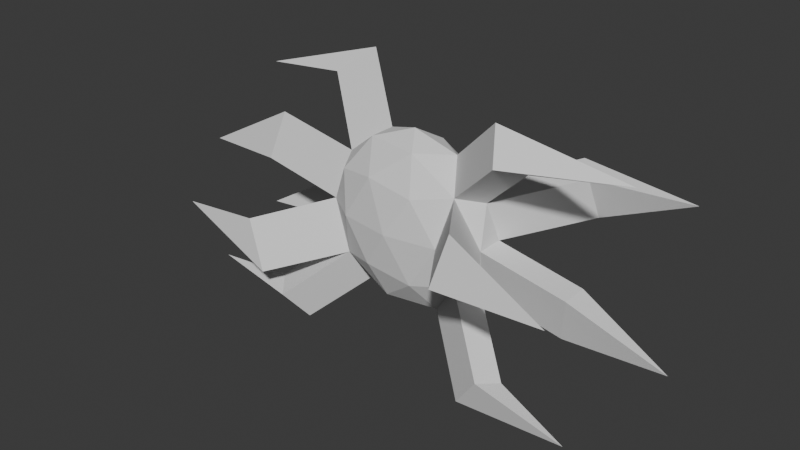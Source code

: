 # Source: ShadowHeavy.blend  (saved by Blender 4.5.90; exported with 4.5.12 LTS)
import bpy
from mathutils import Matrix  # noqa: F401  (used for matrix-valued properties, if any)

bpy.ops.wm.read_factory_settings(use_empty=True)
scene = bpy.context.scene
scene.name = 'Scene'

# ---- collections
col_collection = bpy.data.collections.new('Collection'); scene.collection.children.link(col_collection)

# ---- world
world_world = bpy.data.worlds.new('World'); scene.world = world_world
world_world.use_nodes = True; world_world.node_tree.nodes.clear()
_N = world_world.node_tree.nodes; _L = world_world.node_tree.links
n0 = _N.new('ShaderNodeOutputWorld'); n0.name = 'World Output'; n0.location = (200, 100)
n1 = _N.new('ShaderNodeBackground'); n1.name = 'Background'; n1.location = (-200, 100)
n1.inputs[0].default_value = (0.05088, 0.05088, 0.05088, 1.0)
_L.new(n1.outputs[0], n0.inputs[0])
n0.is_active_output = True
world_world.color = (0.05088, 0.05088, 0.05088)
world_world.sun_shadow_jitter_overblur = 0.0

# ---- meshes
me_icosphere = bpy.data.meshes.new('Icosphere')
me_icosphere.from_pydata([(0.0, 0.0, -0.5026), (0.3637, -0.2642, -0.2248), (-0.1389, -0.4276, -0.2248), (-0.4496, 0.0, -0.2248), (-0.1389, 0.4276, -0.2248), (0.3637, 0.2642, -0.2248), (0.1389, -0.4276, 0.2248), (-0.3637, -0.2642, 0.2248), (-0.3637, 0.2642, 0.2248), (0.1389, 0.4276, 0.2248), (0.4496, 0.0, 0.2248), (0.0, 0.0, 0.5026), (-0.08165, -0.2513, -0.4276), (0.2138, -0.1553, -0.4276), (0.1321, -0.4066, -0.2642), (0.4276, 0.0, -0.2642), (0.2138, 0.1553, -0.4276), (-0.2642, 0.0, -0.4276), (-0.3459, -0.2513, -0.2642), (-0.08165, 0.2513, -0.4276), (-0.3459, 0.2513, -0.2642), (0.1321, 0.4066, -0.2642), (0.478, -0.1553, 0.0), (0.478, 0.1553, 0.0), (0.0, -0.5026, 0.0), (0.2954, -0.4066, 0.0), (-0.478, -0.1553, 0.0), (-0.2954, -0.4066, 0.0), (-0.2954, 0.4066, 0.0), (-0.478, 0.1553, 0.0), (0.2954, 0.4066, 0.0), (0.0, 0.5026, 0.0), (0.3459, -0.2513, 0.2642), (-0.1321, -0.4066, 0.2642), (-0.4276, 0.0, 0.2642), (-0.1321, 0.4066, 0.2642), (0.3459, 0.2513, 0.2642), (0.08165, -0.2513, 0.4276), (0.2642, 0.0, 0.4276), (-0.2138, -0.1553, 0.4276), (-0.2138, 0.1553, 0.4276), (0.08165, 0.2513, 0.4276), (0.2138, -0.1553, -0.4276), (0.3637, -0.2642, -0.2248), (0.3459, 0.2513, 0.2642), (0.4496, 0.0, 0.2248), (0.1321, -0.4066, -0.2642), (0.3637, 0.2642, -0.2248), (0.4276, 0.0, -0.2642), (0.478, 0.1553, 0.0), (0.2642, 0.0, 0.4276), (0.2954, -0.4066, 0.0), (0.3459, -0.2513, 0.2642), (0.478, -0.1553, 0.0), (0.9691, -0.1553, -0.0938), (0.9691, 0.1553, -0.0938), (0.9187, 0.0, -0.358), (0.8685, 0.7085, 0.145), (0.84, 0.5532, 0.3698), (0.7364, 0.8045, 0.4093), (0.5764, -1.223, 0.06633), (0.6269, -1.068, 0.3306), (0.759, -0.9718, 0.06633), (0.5313, -0.6415, -0.7276), (0.6813, -0.7505, -0.5249), (0.7451, -0.4862, -0.5643), (0.7926, -0.369, 0.5383), (0.6889, -0.6204, 0.5777), (0.6073, -0.369, 0.7411), (-0.9691, 0.1553, 0.0938), (-0.9187, 0.0, 0.358), (-0.9691, -0.1553, 0.0938), (-0.84, 0.5532, -0.3698), (-0.7364, 0.8045, -0.4093), (-0.8685, 0.7085, -0.145), (-0.6889, -0.6204, -0.5777), (-0.7926, -0.369, -0.5383), (-0.6073, -0.369, -0.7411), (-0.7364, -0.8045, -0.4093), (-0.84, -0.5532, -0.3698), (-0.8685, -0.7085, -0.145), (-0.7451, 0.4862, 0.5643), (-0.6813, 0.7505, 0.5249), (-0.5313, 0.6415, 0.7276), (-1.501, 0.03478, 0.04014), (-1.337, 0.5879, -0.4259), (-1.289, -0.3343, -0.5944), (-1.365, -0.6737, -0.2011), (-1.242, 0.521, 0.5082), (1.486, -0.01363, -0.3201), (1.407, 0.5395, 0.4077), (1.195, -1.237, 0.1043), (1.159, -0.6552, -0.6897), (1.263, -0.131, 0.5762)], [], [(0, 13, 12), (13, 15, 65, 63), (0, 12, 17), (0, 17, 19), (0, 19, 16), (1, 15, 22), (2, 14, 24), (18, 26, 80, 78), (4, 20, 28), (5, 21, 30), (1, 22, 25), (2, 24, 27), (3, 26, 29), (4, 28, 31), (5, 30, 23), (6, 32, 37), (7, 33, 39), (34, 40, 83, 81), (9, 35, 41), (13, 1, 43, 42), (38, 41, 11), (38, 36, 41), (36, 9, 41), (41, 40, 11), (41, 35, 40), (35, 8, 40), (40, 39, 11), (40, 34, 39), (34, 7, 39), (39, 37, 11), (39, 33, 37), (33, 6, 37), (37, 38, 11), (37, 32, 38), (38, 32, 67, 68), (23, 36, 59, 57), (23, 30, 36), (30, 9, 36), (31, 35, 9), (31, 28, 35), (28, 8, 35), (29, 34, 8), (26, 34, 70, 71), (26, 7, 34), (27, 33, 7), (27, 24, 33), (24, 6, 33), (25, 32, 6), (22, 32, 52, 53), (22, 10, 32), (30, 31, 9), (30, 21, 31), (21, 4, 31), (28, 29, 8), (28, 20, 29), (29, 20, 73, 74), (26, 27, 7), (26, 18, 27), (18, 2, 27), (24, 25, 6), (24, 14, 25), (14, 1, 25), (22, 23, 10), (15, 23, 55, 56), (5, 23, 49, 47), (16, 21, 5), (16, 19, 21), (19, 4, 21), (19, 20, 4), (19, 17, 20), (17, 3, 20), (17, 18, 75, 77), (17, 12, 18), (12, 2, 18), (15, 16, 5), (15, 13, 16), (13, 0, 16), (12, 14, 2), (12, 13, 14), (10, 36, 44, 45), (45, 44, 50), (53, 52, 61, 62), (48, 47, 49), (42, 43, 46), (1, 14, 46, 43), (38, 10, 45, 50), (23, 15, 48, 49), (32, 25, 51, 52), (15, 5, 47, 48), (25, 22, 53, 51), (36, 38, 50, 44), (14, 13, 42, 46), (62, 91, 60), (22, 15, 56, 54), (23, 22, 54, 55), (36, 10, 58, 59), (10, 23, 57, 58), (68, 93, 66), (51, 53, 62, 60), (52, 51, 60, 61), (15, 1, 64, 65), (1, 13, 63, 64), (63, 65, 92), (10, 38, 68, 66), (32, 10, 66, 67), (82, 81, 88), (29, 26, 71, 69), (34, 29, 69, 70), (70, 69, 84), (3, 29, 74, 72), (20, 3, 72, 73), (3, 17, 77, 76), (18, 3, 76, 75), (71, 70, 84), (26, 3, 79, 80), (3, 18, 78, 79), (73, 72, 85), (40, 8, 82, 83), (8, 34, 81, 82), (71, 84, 69), (73, 85, 74), (75, 86, 77), (79, 78, 87), (82, 88, 83), (81, 83, 88), (80, 79, 87), (80, 87, 78), (76, 86, 75), (77, 86, 76), (74, 85, 72), (64, 63, 92), (54, 56, 89), (58, 57, 90), (61, 60, 91), (59, 90, 57), (62, 61, 91), (67, 66, 93), (56, 55, 89), (67, 93, 68), (58, 90, 59), (89, 55, 54), (92, 65, 64)])
_uv = me_icosphere.uv_layers.new(name='UVMap')
_uv.uv.foreach_set('vector', [0.1818, 0.0, 0.2273, 0.07873, 0.1364, 0.07873, 0.3182, 0.07873, 0.3636, 0.1575, 0.3636, 0.1575, 0.3182, 0.07873, 0.9091, 0.0, 0.9545, 0.07873, 0.8636, 0.07873, 0.7273, 0.0, 0.7727, 0.07873, 0.6818, 0.07873, 0.5455, 0.0, 0.5909, 0.07873, 0.5, 0.07873, 0.2727, 0.1575, 0.3636, 0.1575, 0.3182, 0.2362, 0.09091, 0.1575, 0.1818, 0.1575, 0.1364, 0.2362, 0.9091, 0.1575, 0.8636, 0.2362, 0.8636, 0.2362, 0.9091, 0.1575, 0.6364, 0.1575, 0.7273, 0.1575, 0.6818, 0.2362, 0.4545, 0.1575, 0.5455, 0.1575, 0.5, 0.2362, 0.2727, 0.1575, 0.3182, 0.2362, 0.2273, 0.2362, 0.09091, 0.1575, 0.1364, 0.2362, 0.04546, 0.2362, 0.8182, 0.1575, 0.8636, 0.2362, 0.7727, 0.2362, 0.6364, 0.1575, 0.6818, 0.2362, 0.5909, 0.2362, 0.4545, 0.1575, 0.5, 0.2362, 0.4091, 0.2362, 0.1818, 0.3149, 0.2727, 0.3149, 0.2273, 0.3937, 0.0, 0.3149, 0.09091, 0.3149, 0.04546, 0.3937, 0.8182, 0.3149, 0.7727, 0.3937, 0.7727, 0.3937, 0.8182, 0.3149, 0.5455, 0.3149, 0.6364, 0.3149, 0.5909, 0.3937, 0.3182, 0.07873, 0.2727, 0.1575, 0.2727, 0.1575, 0.3182, 0.07873, 0.4091, 0.3937, 0.5, 0.3937, 0.4545, 0.4724, 0.4091, 0.3937, 0.4545, 0.3149, 0.5, 0.3937, 0.4545, 0.3149, 0.5455, 0.3149, 0.5, 0.3937, 0.5909, 0.3937, 0.6818, 0.3937, 0.6364, 0.4724, 0.5909, 0.3937, 0.6364, 0.3149, 0.6818, 0.3937, 0.6364, 0.3149, 0.7273, 0.3149, 0.6818, 0.3937, 0.7727, 0.3937, 0.8636, 0.3937, 0.8182, 0.4724, 0.7727, 0.3937, 0.8182, 0.3149, 0.8636, 0.3937, 0.8182, 0.3149, 0.9091, 0.3149, 0.8636, 0.3937, 0.04546, 0.3937, 0.1364, 0.3937, 0.09091, 0.4724, 0.04546, 0.3937, 0.09091, 0.3149, 0.1364, 0.3937, 0.09091, 0.3149, 0.1818, 0.3149, 0.1364, 0.3937, 0.2273, 0.3937, 0.3182, 0.3937, 0.2727, 0.4724, 0.2273, 0.3937, 0.2727, 0.3149, 0.3182, 0.3937, 0.3182, 0.3937, 0.2727, 0.3149, 0.2727, 0.3149, 0.3182, 0.3937, 0.4091, 0.2362, 0.4545, 0.3149, 0.4545, 0.3149, 0.4091, 0.2362, 0.4091, 0.2362, 0.5, 0.2362, 0.4545, 0.3149, 0.5, 0.2362, 0.5455, 0.3149, 0.4545, 0.3149, 0.5909, 0.2362, 0.6364, 0.3149, 0.5455, 0.3149, 0.5909, 0.2362, 0.6818, 0.2362, 0.6364, 0.3149, 0.6818, 0.2362, 0.7273, 0.3149, 0.6364, 0.3149, 0.7727, 0.2362, 0.8182, 0.3149, 0.7273, 0.3149, 0.8636, 0.2362, 0.8182, 0.3149, 0.8182, 0.3149, 0.8636, 0.2362, 0.8636, 0.2362, 0.9091, 0.3149, 0.8182, 0.3149, 0.04546, 0.2362, 0.09091, 0.3149, 0.0, 0.3149, 0.04546, 0.2362, 0.1364, 0.2362, 0.09091, 0.3149, 0.1364, 0.2362, 0.1818, 0.3149, 0.09091, 0.3149, 0.2273, 0.2362, 0.2727, 0.3149, 0.1818, 0.3149, 0.3182, 0.2362, 0.2727, 0.3149, 0.2727, 0.3149, 0.3182, 0.2362, 0.3182, 0.2362, 0.3636, 0.3149, 0.2727, 0.3149, 0.5, 0.2362, 0.5909, 0.2362, 0.5455, 0.3149, 0.5, 0.2362, 0.5455, 0.1575, 0.5909, 0.2362, 0.5455, 0.1575, 0.6364, 0.1575, 0.5909, 0.2362, 0.6818, 0.2362, 0.7727, 0.2362, 0.7273, 0.3149, 0.6818, 0.2362, 0.7273, 0.1575, 0.7727, 0.2362, 0.7727, 0.2362, 0.7273, 0.1575, 0.7273, 0.1575, 0.7727, 0.2362, 0.8636, 0.2362, 0.9545, 0.2362, 0.9091, 0.3149, 0.8636, 0.2362, 0.9091, 0.1575, 0.9545, 0.2362, 0.9091, 0.1575, 1.0, 0.1575, 0.9545, 0.2362, 0.1364, 0.2362, 0.2273, 0.2362, 0.1818, 0.3149, 0.1364, 0.2362, 0.1818, 0.1575, 0.2273, 0.2362, 0.1818, 0.1575, 0.2727, 0.1575, 0.2273, 0.2362, 0.3182, 0.2362, 0.4091, 0.2362, 0.3636, 0.3149, 0.3636, 0.1575, 0.4091, 0.2362, 0.4091, 0.2362, 0.3636, 0.1575, 0.4545, 0.1575, 0.4091, 0.2362, 0.4091, 0.2362, 0.4545, 0.1575, 0.5, 0.07873, 0.5455, 0.1575, 0.4545, 0.1575, 0.5, 0.07873, 0.5909, 0.07873, 0.5455, 0.1575, 0.5909, 0.07873, 0.6364, 0.1575, 0.5455, 0.1575, 0.6818, 0.07873, 0.7273, 0.1575, 0.6364, 0.1575, 0.6818, 0.07873, 0.7727, 0.07873, 0.7273, 0.1575, 0.7727, 0.07873, 0.8182, 0.1575, 0.7273, 0.1575, 0.8636, 0.07873, 0.9091, 0.1575, 0.9091, 0.1575, 0.8636, 0.07873, 0.8636, 0.07873, 0.9545, 0.07873, 0.9091, 0.1575, 0.9545, 0.07873, 1.0, 0.1575, 0.9091, 0.1575, 0.3636, 0.1575, 0.4091, 0.07873, 0.4545, 0.1575, 0.3636, 0.1575, 0.3182, 0.07873, 0.4091, 0.07873, 0.3182, 0.07873, 0.3636, 0.0, 0.4091, 0.07873, 0.1364, 0.07873, 0.1818, 0.1575, 0.09091, 0.1575, 0.1364, 0.07873, 0.2273, 0.07873, 0.1818, 0.1575, 0.3636, 0.3149, 0.4545, 0.3149, 0.4545, 0.3149, 0.3636, 0.3149, 0.3636, 0.3149, 0.4545, 0.3149, 0.4091, 0.3937, 0.3182, 0.2362, 0.2727, 0.3149, 0.2727, 0.3149, 0.3182, 0.2362, 0.3636, 0.1575, 0.4545, 0.1575, 0.4091, 0.2362, 0.2273, 0.07873, 0.2727, 0.1575, 0.1818, 0.1575, 0.2727, 0.1575, 0.1818, 0.1575, 0.1818, 0.1575, 0.2727, 0.1575, 0.3182, 0.3937, 0.3636, 0.3149, 0.3636, 0.3149, 0.3182, 0.3937, 0.4091, 0.2362, 0.3636, 0.1575, 0.3636, 0.1575, 0.4091, 0.2362, 0.2727, 0.3149, 0.2273, 0.2362, 0.2273, 0.2362, 0.2727, 0.3149, 0.3636, 0.1575, 0.4545, 0.1575, 0.4545, 0.1575, 0.3636, 0.1575, 0.2273, 0.2362, 0.3182, 0.2362, 0.3182, 0.2362, 0.2273, 0.2362, 0.4545, 0.3149, 0.4091, 0.3937, 0.4091, 0.3937, 0.4545, 0.3149, 0.1818, 0.1575, 0.2273, 0.07873, 0.2273, 0.07873, 0.1818, 0.1575, 0.3182, 0.2362, 0.0, 0.0, 0.2273, 0.2362, 0.3182, 0.2362, 0.3636, 0.1575, 0.3636, 0.1575, 0.3182, 0.2362, 0.4091, 0.2362, 0.3182, 0.2362, 0.3182, 0.2362, 0.4091, 0.2362, 0.4545, 0.3149, 0.3636, 0.3149, 0.3636, 0.3149, 0.4545, 0.3149, 0.3636, 0.3149, 0.4091, 0.2362, 0.4091, 0.2362, 0.3636, 0.3149, 0.3182, 0.3937, 0.0, 0.0, 0.3636, 0.3149, 0.2273, 0.2362, 0.3182, 0.2362, 0.3182, 0.2362, 0.2273, 0.2362, 0.2727, 0.3149, 0.2273, 0.2362, 0.2273, 0.2362, 0.2727, 0.3149, 0.3636, 0.1575, 0.2727, 0.1575, 0.2727, 0.1575, 0.3636, 0.1575, 0.2727, 0.1575, 0.3182, 0.07873, 0.3182, 0.07873, 0.2727, 0.1575, 0.3182, 0.07873, 0.3636, 0.1575, 0.0, 0.0, 0.3636, 0.3149, 0.3182, 0.3937, 0.3182, 0.3937, 0.3636, 0.3149, 0.2727, 0.3149, 0.3636, 0.3149, 0.3636, 0.3149, 0.2727, 0.3149, 0.7273, 0.3149, 0.8182, 0.3149, 0.0, 0.0, 0.7727, 0.2362, 0.8636, 0.2362, 0.8636, 0.2362, 0.7727, 0.2362, 0.8182, 0.3149, 0.7727, 0.2362, 0.7727, 0.2362, 0.8182, 0.3149, 0.8182, 0.3149, 0.7727, 0.2362, 0.0, 0.0, 0.8182, 0.1575, 0.7727, 0.2362, 0.7727, 0.2362, 0.8182, 0.1575, 0.7273, 0.1575, 0.8182, 0.1575, 0.8182, 0.1575, 0.7273, 0.1575, 0.8182, 0.1575, 0.7727, 0.07873, 0.7727, 0.07873, 0.8182, 0.1575, 0.9091, 0.1575, 0.8182, 0.1575, 0.8182, 0.1575, 0.9091, 0.1575, 0.8636, 0.2362, 0.8182, 0.3149, 0.0, 0.0, 0.8636, 0.2362, 0.8182, 0.1575, 0.8182, 0.1575, 0.8636, 0.2362, 0.8182, 0.1575, 0.9091, 0.1575, 0.9091, 0.1575, 0.8182, 0.1575, 0.7273, 0.1575, 0.8182, 0.1575, 0.0, 0.0, 0.6818, 0.3937, 0.7273, 0.3149, 0.7273, 0.3149, 0.6818, 0.3937, 0.7273, 0.3149, 0.8182, 0.3149, 0.8182, 0.3149, 0.7273, 0.3149, 0.8636, 0.2362, 0.0, 0.0, 0.7727, 0.2362, 0.7273, 0.1575, 0.0, 0.0, 0.7727, 0.2362, 0.9091, 0.1575, 0.0, 0.0, 0.7727, 0.07873, 0.8182, 0.1575, 0.9091, 0.1575, 0.0, 0.0, 0.7273, 0.3149, 0.0, 0.0, 0.7727, 0.3937, 0.8182, 0.3149, 0.7727, 0.3937, 0.0, 0.0, 0.8636, 0.2362, 0.8182, 0.1575, 0.0, 0.0, 0.8636, 0.2362, 0.0, 0.0, 0.9091, 0.1575, 0.8182, 0.1575, 0.0, 0.0, 0.9091, 0.1575, 0.7727, 0.07873, 0.0, 0.0, 0.8182, 0.1575, 0.7727, 0.2362, 0.0, 0.0, 0.8182, 0.1575, 0.2727, 0.1575, 0.3182, 0.07873, 0.0, 0.0, 0.3182, 0.2362, 0.3636, 0.1575, 0.0, 0.0, 0.3636, 0.3149, 0.4091, 0.2362, 0.0, 0.0, 0.2727, 0.3149, 0.2273, 0.2362, 0.0, 0.0, 0.4545, 0.3149, 0.0, 0.0, 0.4091, 0.2362, 0.3182, 0.2362, 0.2727, 0.3149, 0.0, 0.0, 0.2727, 0.3149, 0.3636, 0.3149, 0.0, 0.0, 0.3636, 0.1575, 0.4091, 0.2362, 0.0, 0.0, 0.2727, 0.3149, 0.0, 0.0, 0.3182, 0.3937, 0.3636, 0.3149, 0.0, 0.0, 0.4545, 0.3149, 0.0, 0.0, 0.4091, 0.2362, 0.3182, 0.2362, 0.0, 0.0, 0.3636, 0.1575, 0.2727, 0.1575])
me_icosphere.update()

# ---- objects
ob_icosphere = bpy.data.objects.new('Icosphere', me_icosphere)

# ---- transforms, parenting, visibility, modifiers, constraints
ob_icosphere.location = (0.0, 0.0, 0.0)
ob_icosphere.scale = (2.0, 1.0, 2.0)

# ---- collection membership
col_collection.objects.link(ob_icosphere)

# ---- scene / render settings (as saved in the file)
scene.frame_start = 1; scene.frame_end = 250; scene.frame_set(1)
scene.render.engine = 'BLENDER_EEVEE_NEXT'
bpy.context.view_layer.update()

# ---- added for rendering (the .blend has no active camera and no usable light): camera, sun
cam_auto = bpy.data.cameras.new('AutoCamera')
cam_auto.lens = 50.0
cam_auto.sensor_width = 36.0
cam_auto.clip_end = 1000.0
ob_auto_camera = bpy.data.objects.new('AutoCamera', cam_auto)
scene.collection.objects.link(ob_auto_camera)
ob_auto_camera.location = (6.43828, -7.95944, 5.1622)
ob_auto_camera.rotation_euler = (1.09748, -7.21219e-08, 0.694738)
scene.camera = ob_auto_camera
light_auto_sun = bpy.data.lights.new('AutoSun', 'SUN')
light_auto_sun.energy = 3.0
light_auto_sun.angle = 0.0523599
ob_auto_sun = bpy.data.objects.new('AutoSun', light_auto_sun)
scene.collection.objects.link(ob_auto_sun)
ob_auto_sun.rotation_euler = (0.872665, 0.174533, 0.523599)
bpy.context.view_layer.update()
